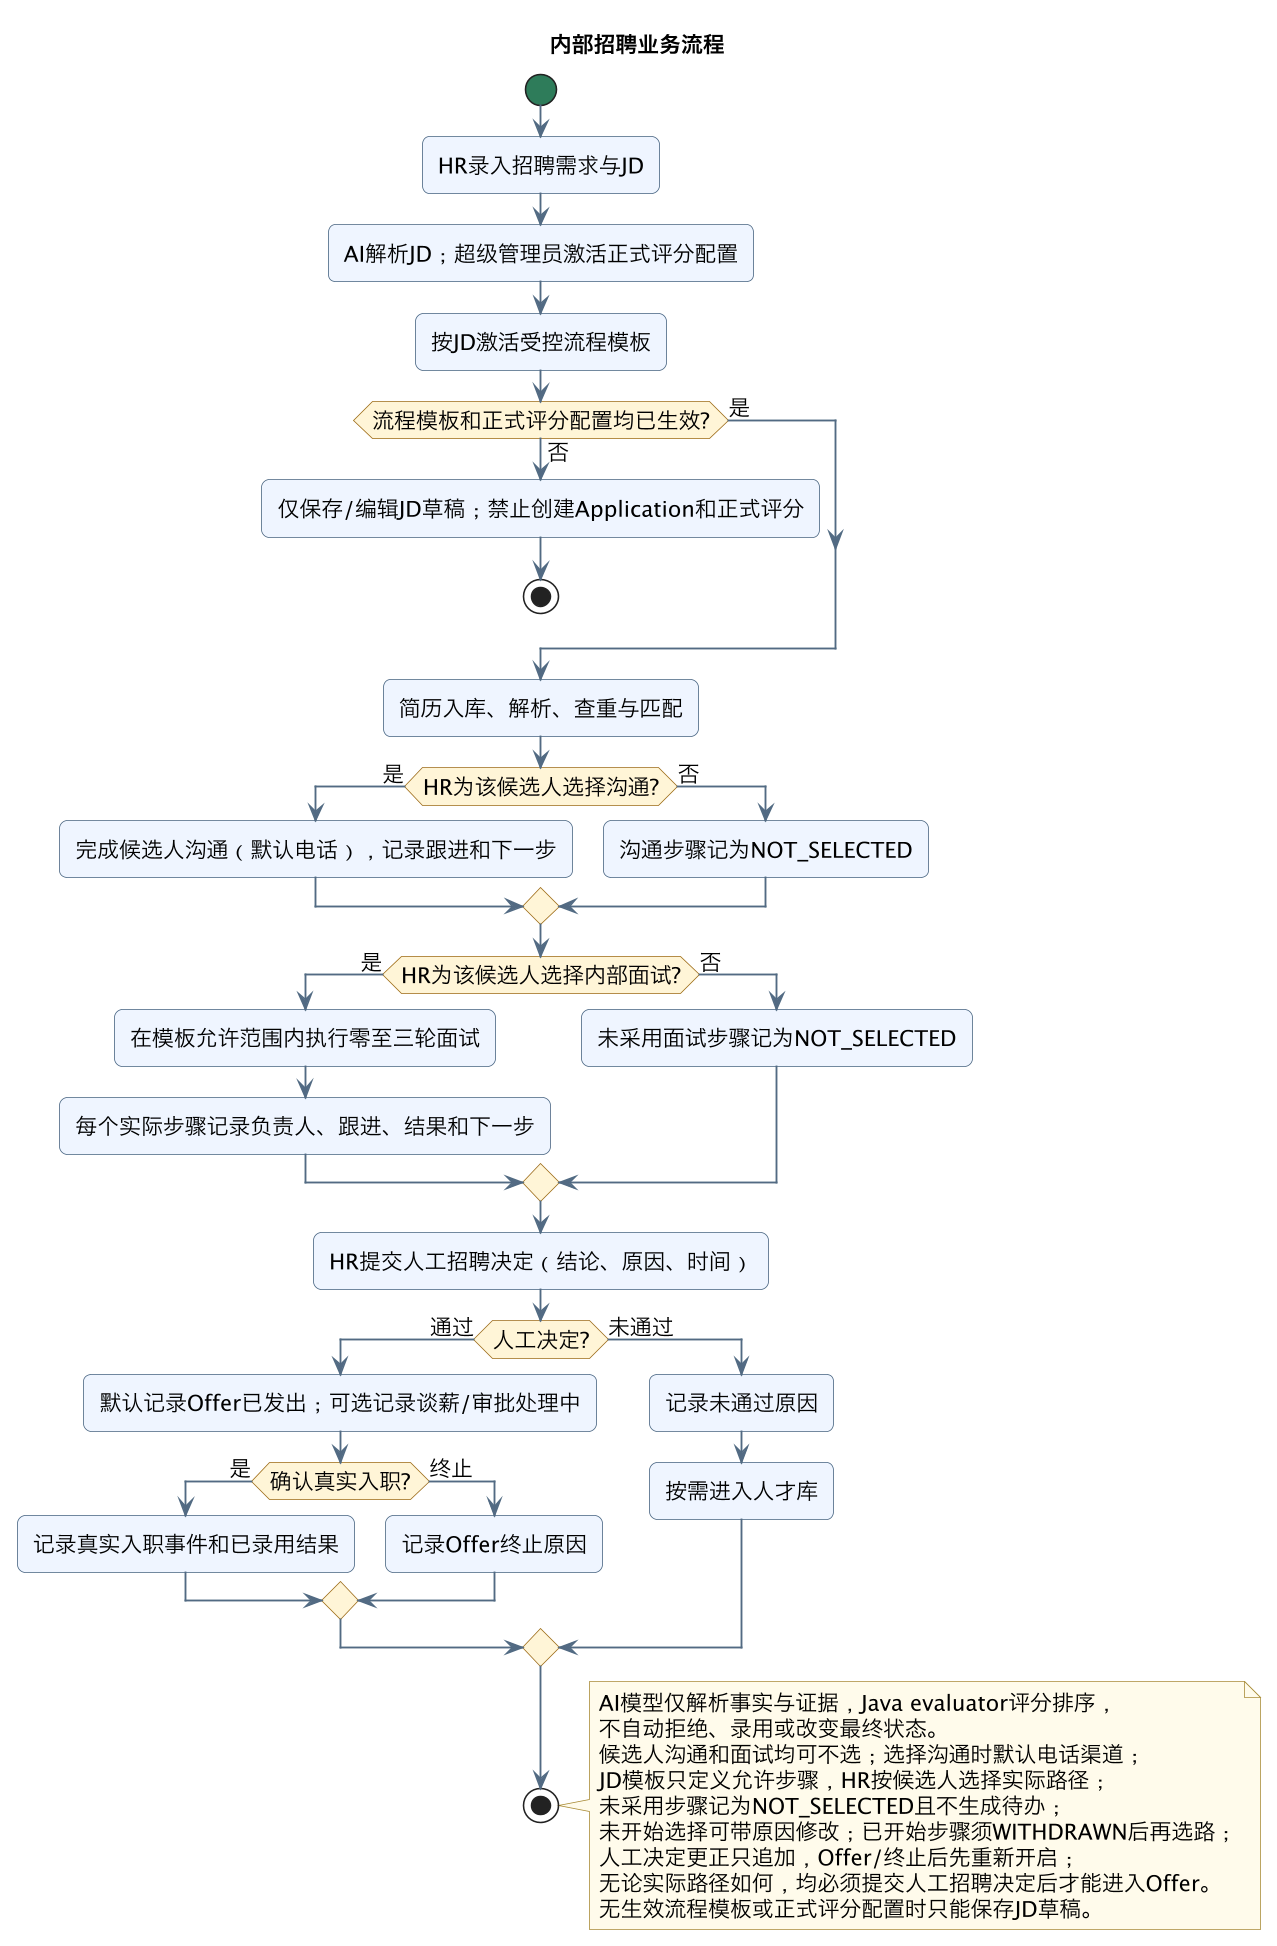

The diagram above was rendered by PlantUML. Its source (embedded in the PNG):
@startuml
!include ../theme.puml
title 内部招聘业务流程

start
:HR录入招聘需求与JD;
:AI解析JD；超级管理员激活正式评分配置;
:按JD激活受控流程模板;
if (流程模板和正式评分配置均已生效?) then (是)
else (否)
  :仅保存/编辑JD草稿；禁止创建Application和正式评分;
  stop
endif
:简历入库、解析、查重与匹配;
if (HR为该候选人选择沟通?) then (是)
  :完成候选人沟通（默认电话），记录跟进和下一步;
else (否)
  :沟通步骤记为NOT_SELECTED;
endif
if (HR为该候选人选择内部面试?) then (是)
  :在模板允许范围内执行零至三轮面试;
  :每个实际步骤记录负责人、跟进、结果和下一步;
else (否)
  :未采用面试步骤记为NOT_SELECTED;
endif
:HR提交人工招聘决定（结论、原因、时间）;
if (人工决定?) then (通过)
  :默认记录Offer已发出；可选记录谈薪/审批处理中;
  if (确认真实入职?) then (是)
    :记录真实入职事件和已录用结果;
  else (终止)
    :记录Offer终止原因;
  endif
else (未通过)
  :记录未通过原因;
  :按需进入人才库;
endif
stop

note right
AI模型仅解析事实与证据，Java evaluator评分排序，
不自动拒绝、录用或改变最终状态。
候选人沟通和面试均可不选；选择沟通时默认电话渠道；
JD模板只定义允许步骤，HR按候选人选择实际路径；
未采用步骤记为NOT_SELECTED且不生成待办；
未开始选择可带原因修改；已开始步骤须WITHDRAWN后再选路；
人工决定更正只追加，Offer/终止后先重新开启；
无论实际路径如何，均必须提交人工招聘决定后才能进入Offer。
无生效流程模板或正式评分配置时只能保存JD草稿。
end note
@enduml